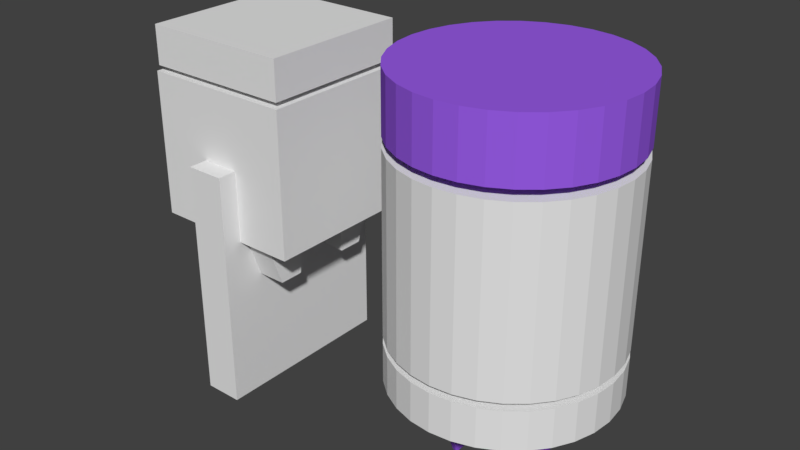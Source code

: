 # Source: blend.blend  (saved by Blender 2.78.0; exported with 4.5.12 LTS)
import bpy
from mathutils import Matrix  # noqa: F401  (used for matrix-valued properties, if any)

bpy.ops.wm.read_factory_settings(use_empty=True)
scene = bpy.context.scene
scene.name = 'Scene'

# ---- collections
col_collection_1 = bpy.data.collections.new('Collection 1'); scene.collection.children.link(col_collection_1)

# ---- materials (node trees are filled in below, after node groups)
mat_material_004 = bpy.data.materials.new('Material.004')
mat_material_004.alpha_threshold = 0.0
mat_material_004.use_transparent_shadow = False
mat_material_004.diffuse_color = (0.3176, 0.1074, 0.8, 1.0)
mat_material_004.roughness = 0.5

# ---- material node trees

# ---- world
world_world = bpy.data.worlds.new('World'); scene.world = world_world
world_world.color = (0.05088, 0.05088, 0.05088)
world_world.use_sun_shadow = False
world_world.sun_shadow_jitter_overblur = 0.0
world_world.cycles.sampling_method = 'MANUAL'

# ---- meshes
me_cube_008 = bpy.data.meshes.new('Cube.008')
me_cube_008.from_pydata([(-1.0, -1.0, -1.0), (-1.0, -1.0, 1.478), (-1.0, 1.0, -1.0), (-1.0, 1.0, 1.478), (1.0, -1.0, -1.0), (1.0, -1.0, 1.478), (1.0, 1.0, -1.0), (1.0, 1.0, 1.478)], [], [(0, 1, 3, 2), (2, 3, 7, 6), (6, 7, 5, 4), (4, 5, 1, 0), (2, 6, 4, 0), (7, 3, 1, 5)])
me_cube_008.use_remesh_preserve_volume = False
me_cube_008.use_remesh_preserve_attributes = False
me_cube_008.use_mirror_vertex_groups = False
me_cube_008.update()
me_cylinder_002 = bpy.data.meshes.new('Cylinder.002')
me_cylinder_002.from_pydata([(0.0, 5.5, -1.0), (0.0, 5.5, 1.0), (1.073, 5.394, -1.0), (1.073, 5.394, 1.0), (2.105, 5.081, -1.0), (2.105, 5.081, 1.0), (3.056, 4.573, -1.0), (3.056, 4.573, 1.0), (3.889, 3.889, -1.0), (3.889, 3.889, 1.0), (4.573, 3.056, -1.0), (4.573, 3.056, 1.0), (5.081, 2.105, -1.0), (5.081, 2.105, 1.0), (5.394, 1.073, -1.0), (5.394, 1.073, 1.0), (5.5, 4.152e-07, -1.0), (5.5, 4.152e-07, 1.0), (5.394, -1.073, -1.0), (5.394, -1.073, 1.0), (5.081, -2.105, -1.0), (5.081, -2.105, 1.0), (4.573, -3.056, -1.0), (4.573, -3.056, 1.0), (3.889, -3.889, -1.0), (3.889, -3.889, 1.0), (3.056, -4.573, -1.0), (3.056, -4.573, 1.0), (2.105, -5.081, -1.0), (2.105, -5.081, 1.0), (1.073, -5.394, -1.0), (1.073, -5.394, 1.0), (-1.792e-06, -5.5, -1.0), (-1.792e-06, -5.5, 1.0), (-1.073, -5.394, -1.0), (-1.073, -5.394, 1.0), (-2.105, -5.081, -1.0), (-2.105, -5.081, 1.0), (-3.056, -4.573, -1.0), (-3.056, -4.573, 1.0), (-3.889, -3.889, -1.0), (-3.889, -3.889, 1.0), (-4.573, -3.056, -1.0), (-4.573, -3.056, 1.0), (-5.081, -2.105, -1.0), (-5.081, -2.105, 1.0), (-5.394, -1.073, -1.0), (-5.394, -1.073, 1.0), (-5.5, 5.311e-06, -1.0), (-5.5, 5.311e-06, 1.0), (-5.394, 1.073, -1.0), (-5.394, 1.073, 1.0), (-5.081, 2.105, -1.0), (-5.081, 2.105, 1.0), (-4.573, 3.056, -1.0), (-4.573, 3.056, 1.0), (-3.889, 3.889, -1.0), (-3.889, 3.889, 1.0), (-3.056, 4.573, -1.0), (-3.056, 4.573, 1.0), (-2.105, 5.081, -1.0), (-2.105, 5.081, 1.0), (-1.073, 5.394, -1.0), (-1.073, 5.394, 1.0), (2.287, -1.528, -1.0), (2.287, -1.528, 1.0), (0.0, 2.75, -1.0), (0.0, 2.75, 1.0), (-0.5365, 2.697, -1.0), (-0.5365, 2.697, 1.0), (-1.052, 2.541, -1.0), (-1.052, 2.541, 1.0), (-2.541, -1.052, -1.0), (-2.541, -1.052, 1.0), (-2.287, -1.528, -1.0), (-2.287, -1.528, 1.0), (-2.697, -0.5365, -1.0), (-2.697, -0.5365, 1.0), (-1.945, -1.945, -1.0), (-1.945, -1.945, 1.0), (-0.5365, -2.697, -1.0), (-0.5365, -2.697, 1.0), (-8.961e-07, -2.75, -1.0), (-8.961e-07, -2.75, 1.0), (-1.052, -2.541, -1.0), (-1.052, -2.541, 1.0), (2.697, 0.5365, -1.0), (2.697, 0.5365, 1.0), (1.528, 2.287, -1.0), (1.528, 2.287, 1.0), (2.75, 2.076e-07, -1.0), (2.75, 2.076e-07, 1.0), (2.541, 1.052, -1.0), (2.541, 1.052, 1.0), (0.5365, -2.697, -1.0), (0.5365, -2.697, 1.0), (-1.945, 1.945, -1.0), (-1.945, 1.945, 1.0), (-1.528, 2.287, -1.0), (-1.528, 2.287, 1.0), (-2.287, 1.528, -1.0), (-2.287, 1.528, 1.0), (2.697, -0.5365, -1.0), (2.697, -0.5365, 1.0), (1.528, -2.287, -1.0), (1.528, -2.287, 1.0), (1.945, -1.945, -1.0), (1.945, -1.945, 1.0), (2.541, -1.052, -1.0), (2.541, -1.052, 1.0), (-2.75, 2.655e-06, -1.0), (-2.75, 2.655e-06, 1.0), (-1.528, -2.287, -1.0), (-1.528, -2.287, 1.0), (-2.697, 0.5365, -1.0), (-2.697, 0.5365, 1.0), (1.945, 1.945, -1.0), (1.945, 1.945, 1.0), (1.052, -2.541, -1.0), (1.052, -2.541, 1.0), (2.287, 1.528, -1.0), (2.287, 1.528, 1.0), (-2.541, 1.052, -1.0), (-2.541, 1.052, 1.0), (1.052, 2.541, -1.0), (1.052, 2.541, 1.0), (0.5365, 2.697, -1.0), (0.5365, 2.697, 1.0)], [], [(0, 1, 3, 2), (2, 3, 5, 4), (4, 5, 7, 6), (6, 7, 9, 8), (8, 9, 11, 10), (10, 11, 13, 12), (12, 13, 15, 14), (14, 15, 17, 16), (16, 17, 19, 18), (18, 19, 21, 20), (20, 21, 23, 22), (22, 23, 25, 24), (24, 25, 27, 26), (26, 27, 29, 28), (28, 29, 31, 30), (30, 31, 33, 32), (32, 33, 35, 34), (34, 35, 37, 36), (36, 37, 39, 38), (38, 39, 41, 40), (40, 41, 43, 42), (42, 43, 45, 44), (44, 45, 47, 46), (46, 47, 49, 48), (48, 49, 51, 50), (50, 51, 53, 52), (52, 53, 55, 54), (54, 55, 57, 56), (56, 57, 59, 58), (58, 59, 61, 60), (3, 1, 63, 61, 59, 57, 55, 53, 51, 49, 111, 115, 123, 101, 97, 99, 71, 69, 67, 127, 125, 89, 117, 121, 93, 87, 91, 17, 15, 13, 11, 9, 7, 5), (60, 61, 63, 62), (62, 63, 1, 0), (0, 2, 4, 6, 8, 10, 12, 14, 16, 90, 86, 92, 120, 116, 88, 124, 126, 66, 68, 70, 98, 96, 100, 122, 114, 110, 48, 50, 52, 54, 56, 58, 60, 62), (102, 103, 91, 90), (106, 107, 65, 64), (64, 65, 109, 108), (114, 115, 111, 110), (86, 87, 93, 92), (90, 91, 87, 86), (120, 121, 117, 116), (66, 67, 69, 68), (80, 81, 83, 82), (100, 101, 123, 122), (82, 83, 95, 94), (68, 69, 71, 70), (116, 117, 89, 88), (112, 113, 85, 84), (17, 91, 103, 109, 65, 107, 105, 119, 95, 83, 81, 85, 113, 79, 75, 73, 77, 111, 49, 47, 45, 43, 41, 39, 37, 35, 33, 31, 29, 27, 25, 23, 21, 19), (88, 89, 125, 124), (104, 105, 107, 106), (98, 99, 97, 96), (122, 123, 115, 114), (118, 119, 105, 104), (78, 79, 113, 112), (72, 73, 75, 74), (126, 127, 67, 66), (92, 93, 121, 120), (110, 111, 77, 76), (108, 109, 103, 102), (84, 85, 81, 80), (70, 71, 99, 98), (124, 125, 127, 126), (94, 95, 119, 118), (76, 77, 73, 72), (96, 97, 101, 100), (48, 110, 76, 72, 74, 78, 112, 84, 80, 82, 94, 118, 104, 106, 64, 108, 102, 90, 16, 18, 20, 22, 24, 26, 28, 30, 32, 34, 36, 38, 40, 42, 44, 46), (74, 75, 79, 78)])
me_cylinder_002.use_remesh_preserve_volume = False
me_cylinder_002.use_remesh_preserve_attributes = False
me_cylinder_002.use_mirror_vertex_groups = False
me_cylinder_002.update()
me_cylinder_001 = bpy.data.meshes.new('Cylinder.001')
me_cylinder_001.from_pydata([(0.0, 5.5, -4.5), (0.0, 5.5, 4.5), (1.073, 5.394, -4.5), (1.073, 5.394, 4.5), (2.105, 5.081, -4.5), (2.105, 5.081, 4.5), (3.056, 4.573, -4.5), (3.056, 4.573, 4.5), (3.889, 3.889, -4.5), (3.889, 3.889, 4.5), (4.573, 3.056, -4.5), (4.573, 3.056, 4.5), (5.081, 2.105, -4.5), (5.081, 2.105, 4.5), (5.394, 1.073, -4.5), (5.394, 1.073, 4.5), (5.5, 4.152e-07, -4.5), (5.5, 4.152e-07, 4.5), (5.394, -1.073, -4.5), (5.394, -1.073, 4.5), (5.081, -2.105, -4.5), (5.081, -2.105, 4.5), (4.573, -3.056, -4.5), (4.573, -3.056, 4.5), (3.889, -3.889, -4.5), (3.889, -3.889, 4.5), (3.056, -4.573, -4.5), (3.056, -4.573, 4.5), (2.105, -5.081, -4.5), (2.105, -5.081, 4.5), (1.073, -5.394, -4.5), (1.073, -5.394, 4.5), (-1.792e-06, -5.5, -4.5), (-1.792e-06, -5.5, 4.5), (-1.073, -5.394, -4.5), (-1.073, -5.394, 4.5), (-2.105, -5.081, -4.5), (-2.105, -5.081, 4.5), (-3.056, -4.573, -4.5), (-3.056, -4.573, 4.5), (-3.889, -3.889, -4.5), (-3.889, -3.889, 4.5), (-4.573, -3.056, -4.5), (-4.573, -3.056, 4.5), (-5.081, -2.105, -4.5), (-5.081, -2.105, 4.5), (-5.394, -1.073, -4.5), (-5.394, -1.073, 4.5), (-5.5, 5.311e-06, -4.5), (-5.5, 5.311e-06, 4.5), (-5.394, 1.073, -4.5), (-5.394, 1.073, 4.5), (-5.081, 2.105, -4.5), (-5.081, 2.105, 4.5), (-4.573, 3.056, -4.5), (-4.573, 3.056, 4.5), (-3.889, 3.889, -4.5), (-3.889, 3.889, 4.5), (-3.056, 4.573, -4.5), (-3.056, 4.573, 4.5), (-2.105, 5.081, -4.5), (-2.105, 5.081, 4.5), (-1.073, 5.394, -4.5), (-1.073, 5.394, 4.5), (2.287, -1.528, -4.5), (2.287, -1.528, 4.5), (0.0, 2.75, -4.5), (0.0, 2.75, 4.5), (-0.5365, 2.697, -4.5), (-0.5365, 2.697, 4.5), (-1.052, 2.541, -4.5), (-1.052, 2.541, 4.5), (-2.541, -1.052, -4.5), (-2.541, -1.052, 4.5), (-2.287, -1.528, -4.5), (-2.287, -1.528, 4.5), (-2.697, -0.5365, -4.5), (-2.697, -0.5365, 4.5), (-1.945, -1.945, -4.5), (-1.945, -1.945, 4.5), (-0.5365, -2.697, -4.5), (-0.5365, -2.697, 4.5), (-8.961e-07, -2.75, -4.5), (-8.961e-07, -2.75, 4.5), (-1.052, -2.541, -4.5), (-1.052, -2.541, 4.5), (2.697, 0.5365, -4.5), (2.697, 0.5365, 4.5), (1.528, 2.287, -4.5), (1.528, 2.287, 4.5), (2.75, 2.076e-07, -4.5), (2.75, 2.076e-07, 4.5), (2.541, 1.052, -4.5), (2.541, 1.052, 4.5), (0.5365, -2.697, -4.5), (0.5365, -2.697, 4.5), (-1.945, 1.945, -4.5), (-1.945, 1.945, 4.5), (-1.528, 2.287, -4.5), (-1.528, 2.287, 4.5), (-2.287, 1.528, -4.5), (-2.287, 1.528, 4.5), (2.697, -0.5365, -4.5), (2.697, -0.5365, 4.5), (1.528, -2.287, -4.5), (1.528, -2.287, 4.5), (1.945, -1.945, -4.5), (1.945, -1.945, 4.5), (2.541, -1.052, -4.5), (2.541, -1.052, 4.5), (-2.75, 2.655e-06, -4.5), (-2.75, 2.655e-06, 4.5), (-1.528, -2.287, -4.5), (-1.528, -2.287, 4.5), (-2.697, 0.5365, -4.5), (-2.697, 0.5365, 4.5), (1.945, 1.945, -4.5), (1.945, 1.945, 4.5), (1.052, -2.541, -4.5), (1.052, -2.541, 4.5), (2.287, 1.528, -4.5), (2.287, 1.528, 4.5), (-2.541, 1.052, -4.5), (-2.541, 1.052, 4.5), (1.052, 2.541, -4.5), (1.052, 2.541, 4.5), (0.5365, 2.697, -4.5), (0.5365, 2.697, 4.5)], [], [(0, 1, 3, 2), (2, 3, 5, 4), (4, 5, 7, 6), (6, 7, 9, 8), (8, 9, 11, 10), (10, 11, 13, 12), (12, 13, 15, 14), (14, 15, 17, 16), (16, 17, 19, 18), (18, 19, 21, 20), (20, 21, 23, 22), (22, 23, 25, 24), (24, 25, 27, 26), (26, 27, 29, 28), (28, 29, 31, 30), (30, 31, 33, 32), (32, 33, 35, 34), (34, 35, 37, 36), (36, 37, 39, 38), (38, 39, 41, 40), (40, 41, 43, 42), (42, 43, 45, 44), (44, 45, 47, 46), (46, 47, 49, 48), (48, 49, 51, 50), (50, 51, 53, 52), (52, 53, 55, 54), (54, 55, 57, 56), (56, 57, 59, 58), (58, 59, 61, 60), (3, 1, 63, 61, 59, 57, 55, 53, 51, 49, 111, 115, 123, 101, 97, 99, 71, 69, 67, 127, 125, 89, 117, 121, 93, 87, 91, 17, 15, 13, 11, 9, 7, 5), (60, 61, 63, 62), (62, 63, 1, 0), (0, 2, 4, 6, 8, 10, 12, 14, 16, 90, 86, 92, 120, 116, 88, 124, 126, 66, 68, 70, 98, 96, 100, 122, 114, 110, 48, 50, 52, 54, 56, 58, 60, 62), (102, 103, 91, 90), (106, 107, 65, 64), (64, 65, 109, 108), (114, 115, 111, 110), (86, 87, 93, 92), (90, 91, 87, 86), (120, 121, 117, 116), (66, 67, 69, 68), (80, 81, 83, 82), (100, 101, 123, 122), (82, 83, 95, 94), (68, 69, 71, 70), (116, 117, 89, 88), (112, 113, 85, 84), (17, 91, 103, 109, 65, 107, 105, 119, 95, 83, 81, 85, 113, 79, 75, 73, 77, 111, 49, 47, 45, 43, 41, 39, 37, 35, 33, 31, 29, 27, 25, 23, 21, 19), (88, 89, 125, 124), (104, 105, 107, 106), (98, 99, 97, 96), (122, 123, 115, 114), (118, 119, 105, 104), (78, 79, 113, 112), (72, 73, 75, 74), (126, 127, 67, 66), (92, 93, 121, 120), (110, 111, 77, 76), (108, 109, 103, 102), (84, 85, 81, 80), (70, 71, 99, 98), (124, 125, 127, 126), (94, 95, 119, 118), (76, 77, 73, 72), (96, 97, 101, 100), (48, 110, 76, 72, 74, 78, 112, 84, 80, 82, 94, 118, 104, 106, 64, 108, 102, 90, 16, 18, 20, 22, 24, 26, 28, 30, 32, 34, 36, 38, 40, 42, 44, 46), (74, 75, 79, 78)])
me_cylinder_001.use_remesh_preserve_volume = False
me_cylinder_001.use_remesh_preserve_attributes = False
me_cylinder_001.use_mirror_vertex_groups = False
me_cylinder_001.update()
me_cylinder = bpy.data.meshes.new('Cylinder')
me_cylinder.from_pydata([(0.0, 2.5, 5.0), (0.4877, 2.452, 5.0), (0.9567, 2.31, 5.0), (1.389, 2.079, -7.5), (1.389, 2.079, 5.0), (1.768, 1.768, -7.5), (1.768, 1.768, 5.0), (2.079, 1.389, -7.5), (2.079, 1.389, 5.0), (2.31, 0.9567, -7.5), (2.31, 0.9567, 5.0), (2.452, 0.4877, -7.5), (2.452, 0.4877, 5.0), (2.5, 1.887e-07, -7.5), (2.5, 1.887e-07, 5.0), (2.452, -0.4877, -7.5), (2.452, -0.4877, 5.0), (2.31, -0.9567, -7.5), (2.31, -0.9567, 5.0), (2.079, -1.389, -7.5), (2.079, -1.389, 5.0), (1.768, -1.768, -7.5), (1.768, -1.768, 5.0), (1.389, -2.079, -7.5), (1.389, -2.079, 5.0), (0.9567, -2.31, 5.0), (0.4877, -2.452, 5.0), (-8.146e-07, -2.5, 5.0), (-0.4877, -2.452, 5.0), (-0.9567, -2.31, 5.0), (-1.389, -2.079, -7.5), (-1.389, -2.079, 5.0), (-1.768, -1.768, -7.5), (-1.768, -1.768, 5.0), (-2.079, -1.389, -7.5), (-2.079, -1.389, 5.0), (-2.31, -0.9567, -7.5), (-2.31, -0.9567, 5.0), (-2.452, -0.4877, -7.5), (-2.452, -0.4877, 5.0), (-2.5, 2.414e-06, -7.5), (-2.5, 2.414e-06, 5.0), (-2.452, 0.4877, -7.5), (-2.452, 0.4877, 5.0), (-2.31, 0.9567, -7.5), (-2.31, 0.9567, 5.0), (-2.079, 1.389, -7.5), (-2.079, 1.389, 5.0), (-1.768, 1.768, -7.5), (-1.768, 1.768, 5.0), (-1.389, 2.079, -7.5), (-1.389, 2.079, 5.0), (-0.9567, 2.31, 5.0), (-0.4877, 2.452, 5.0), (0.4877, 2.452, 8.0), (1.1e-07, 2.5, 8.0), (0.9567, 2.31, 8.0), (1.389, 2.079, 8.0), (1.768, 1.768, 8.0), (2.079, 1.389, 8.0), (2.31, 0.9567, 8.0), (2.452, 0.4877, 8.0), (2.5, 1.887e-07, 8.0), (2.452, -0.4877, 8.0), (2.31, -0.9567, 8.0), (2.079, -1.389, 8.0), (1.768, -1.768, 8.0), (1.389, -2.079, 8.0), (0.9567, -2.31, 8.0), (0.4877, -2.452, 8.0), (-7.046e-07, -2.5, 8.0), (-0.4877, -2.452, 8.0), (-0.9567, -2.31, 8.0), (-1.389, -2.079, 8.0), (-1.768, -1.768, 8.0), (-2.079, -1.389, 8.0), (-2.31, -0.9567, 8.0), (-2.452, -0.4877, 8.0), (-2.5, 2.414e-06, 8.0), (-2.452, 0.4877, 8.0), (-2.31, 0.9567, 8.0), (-2.079, 1.389, 8.0), (-1.768, 1.768, 8.0), (-1.389, 2.079, 8.0), (-0.9567, 2.31, 8.0), (-0.4877, 2.452, 8.0), (1.073, 5.394, 5.0), (1.044e-06, 5.5, 5.0), (2.105, 5.081, 5.0), (3.056, 4.573, 5.0), (3.889, 3.889, 5.0), (4.573, 3.056, 5.0), (5.081, 2.105, 5.0), (5.394, 1.073, 5.0), (5.5, 1.887e-07, 5.0), (5.394, -1.073, 5.0), (5.081, -2.105, 5.0), (4.573, -3.056, 5.0), (3.889, -3.889, 5.0), (3.056, -4.573, 5.0), (2.105, -5.081, 5.0), (1.073, -5.394, 5.0), (-1.558e-06, -5.5, 5.0), (-1.073, -5.394, 5.0), (-2.105, -5.081, 5.0), (-3.056, -4.573, 5.0), (-3.889, -3.889, 5.0), (-4.573, -3.056, 5.0), (-5.081, -2.105, 5.0), (-5.394, -1.073, 5.0), (-5.5, 5.345e-06, 5.0), (-5.394, 1.073, 5.0), (-5.081, 2.105, 5.0), (-4.573, 3.056, 5.0), (-3.889, 3.889, 5.0), (-3.056, 4.573, 5.0), (-2.105, 5.081, 5.0), (-1.073, 5.394, 5.0), (1.073, 5.394, 8.0), (1.168e-06, 5.5, 8.0), (2.105, 5.081, 8.0), (3.056, 4.573, 8.0), (3.889, 3.889, 8.0), (4.573, 3.056, 8.0), (5.081, 2.105, 8.0), (5.394, 1.073, 8.0), (5.5, 1.887e-07, 8.0), (5.394, -1.073, 8.0), (5.081, -2.105, 8.0), (4.573, -3.056, 8.0), (3.889, -3.889, 8.0), (3.056, -4.573, 8.0), (2.105, -5.081, 8.0), (1.073, -5.394, 8.0), (-1.434e-06, -5.5, 8.0), (-1.073, -5.394, 8.0), (-2.105, -5.081, 8.0), (-3.056, -4.573, 8.0), (-3.889, -3.889, 8.0), (-4.573, -3.056, 8.0), (-5.081, -2.105, 8.0), (-5.394, -1.073, 8.0), (-5.5, 5.345e-06, 8.0), (-5.394, 1.073, 8.0), (-5.081, 2.105, 8.0), (-4.573, 3.056, 8.0), (-3.889, 3.889, 8.0), (-3.056, 4.573, 8.0), (-2.105, 5.081, 8.0), (-1.073, 5.394, 8.0), (1.194, 1.626, -10.5), (1.404, 1.278, -10.5), (1.559, 0.8802, -10.5), (1.656, 0.4487, -10.5), (1.688, 2.512e-07, -10.5), (1.656, -0.4487, -10.5), (1.559, -0.8802, -10.5), (1.404, -1.278, -10.5), (1.194, -1.626, -10.5), (-1.194, -1.626, -10.5), (-1.404, -1.278, -10.5), (-1.559, -0.8802, -10.5), (-1.656, -0.4487, -10.5), (-1.688, 2.298e-06, -10.5), (-1.656, 0.4487, -10.5), (-1.559, 0.8802, -10.5), (-1.404, 1.278, -10.5), (-1.194, 1.626, -10.5), (1.339, 2.393, -7.5), (1.944, 2.154, -7.5), (2.475, 1.831, -7.5), (2.91, 1.439, -7.5), (3.234, 0.9912, -7.5), (3.433, 0.5053, -7.5), (3.5, 4.302e-07, -7.5), (3.433, -0.5053, -7.5), (3.234, -0.9911, -7.5), (2.91, -1.439, -7.5), (2.475, -1.831, -7.5), (1.944, -2.154, -7.5), (1.339, -2.393, -7.5), (-1.339, -2.393, -7.5), (-1.944, -2.154, -7.5), (-2.475, -1.831, -7.5), (-2.91, -1.439, -7.5), (-3.234, -0.9911, -7.5), (-3.433, -0.5053, -7.5), (-3.5, 2.8e-06, -7.5), (-3.433, 0.5053, -7.5), (-3.234, 0.9912, -7.5), (-2.91, 1.439, -7.5), (-2.475, 1.831, -7.5), (-1.944, 2.154, -7.5), (-1.339, 2.393, -7.5), (1.313, 1.981, -10.5), (1.671, 1.685, -10.5), (1.965, 1.324, -10.5), (2.183, 0.9119, -10.5), (2.318, 0.4649, -10.5), (2.363, 4.734e-07, -10.5), (2.318, -0.4649, -10.5), (2.183, -0.9119, -10.5), (1.965, -1.324, -10.5), (1.671, -1.685, -10.5), (1.313, -1.981, -10.5), (-1.313, -1.981, -10.5), (-1.671, -1.685, -10.5), (-1.965, -1.324, -10.5), (-2.183, -0.9119, -10.5), (-2.318, -0.4649, -10.5), (-2.363, 2.654e-06, -10.5), (-2.318, 0.4649, -10.5), (-2.183, 0.9119, -10.5), (-1.965, 1.324, -10.5), (-1.671, 1.685, -10.5), (-1.313, 1.981, -10.5), (-1.0, 2.287, 0.9266), (-1.0, -2.287, 0.9266), (-1.0, -2.287, -7.5), (-1.0, -2.469, -7.5), (-1.0, -2.319, -7.5), (-1.0, 2.287, -7.5), (-1.0, 2.469, -7.5), (-1.0, 2.319, -7.5), (-0.4877, -2.452, 0.9366), (-0.99, -2.292, 0.9366), (-0.9567, -2.31, 0.9366), (-0.4877, 2.452, 0.9366), (0.0, 2.5, 0.9366), (0.4877, 2.452, 0.9366), (-0.9567, 2.31, 0.9366), (-0.99, 2.292, 0.9366), (-0.99, -2.292, 0.9266), (-0.99, 2.292, 0.9266), (-0.99, -2.463, -7.592), (1.01, 2.281, 0.9366), (0.9567, 2.31, 0.9366), (-8.146e-07, -2.5, 0.9366), (0.4877, -2.452, 0.9366), (0.9567, -2.31, 0.9366), (1.01, -2.281, 0.9366), (-0.99, 2.463, -7.592), (-0.99, 2.239, -9.909), (-0.99, 2.155, -10.5), (-0.99, -2.155, -10.5), (-0.99, -2.239, -9.909), (-0.99, -1.922, -10.5), (-0.99, 1.922, -10.5), (-0.99, 1.854, -10.5), (-0.99, -1.854, -10.5), (1.01, -2.281, -7.5), (1.01, -2.144, -10.5), (1.01, -2.248, -9.771), (1.01, -2.467, -7.5), (1.01, 2.144, -10.5), (1.01, 2.248, -9.771), (1.01, -1.926, -10.5), (1.01, -2.321, -7.5), (1.01, -1.832, -10.5), (1.01, 1.926, -10.5), (1.01, 1.832, -10.5), (1.01, 2.281, -7.5), (1.01, 2.321, -7.5), (1.01, 2.467, -7.5)], [], [(3, 4, 6, 5), (5, 6, 8, 7), (7, 8, 10, 9), (9, 10, 12, 11), (11, 12, 14, 13), (13, 14, 16, 15), (15, 16, 18, 17), (17, 18, 20, 19), (19, 20, 22, 21), (21, 22, 24, 23), (23, 24, 25, 239, 240, 250), (30, 31, 33, 32), (32, 33, 35, 34), (34, 35, 37, 36), (36, 37, 39, 38), (38, 39, 41, 40), (40, 41, 43, 42), (42, 43, 45, 44), (44, 45, 47, 46), (46, 47, 49, 48), (48, 49, 51, 50), (50, 51, 52, 230, 231, 233, 216, 221), (33, 31, 105, 106), (153, 152, 197, 198), (54, 55, 85, 84, 83, 82, 81, 80, 79, 78, 77, 76, 75, 74, 73, 72, 71, 70, 69, 68, 67, 66, 65, 64, 63, 62, 61, 60, 59, 58, 57, 56), (69, 70, 134, 133), (20, 18, 96, 97), (68, 69, 133, 132), (2, 1, 86, 88), (49, 47, 113, 114), (67, 68, 132, 131), (31, 29, 104, 105), (66, 67, 131, 130), (18, 16, 95, 96), (65, 66, 130, 129), (47, 45, 112, 113), (64, 65, 129, 128), (1, 0, 87, 86), (29, 28, 103, 104), (63, 64, 128, 127), (16, 14, 94, 95), (62, 63, 127, 126), (45, 43, 111, 112), (61, 62, 126, 125), (28, 27, 102, 103), (60, 61, 125, 124), (14, 12, 93, 94), (59, 60, 124, 123), (85, 55, 119, 149), (43, 41, 110, 111), (58, 59, 123, 122), (84, 85, 149, 148), (27, 26, 101, 102), (57, 58, 122, 121), (83, 84, 148, 147), (12, 10, 92, 93), (93, 92, 124, 125), (102, 101, 133, 134), (111, 110, 142, 143), (89, 88, 120, 121), (98, 97, 129, 130), (107, 106, 138, 139), (116, 115, 147, 148), (94, 93, 125, 126), (103, 102, 134, 135), (112, 111, 143, 144), (90, 89, 121, 122), (99, 98, 130, 131), (108, 107, 139, 140), (117, 116, 148, 149), (95, 94, 126, 127), (104, 103, 135, 136), (113, 112, 144, 145), (91, 90, 122, 123), (100, 99, 131, 132), (109, 108, 140, 141), (86, 87, 119, 118), (87, 117, 149, 119), (96, 95, 127, 128), (105, 104, 136, 137), (114, 113, 145, 146), (92, 91, 123, 124), (101, 100, 132, 133), (110, 109, 141, 142), (88, 86, 118, 120), (97, 96, 128, 129), (106, 105, 137, 138), (115, 114, 146, 147), (70, 71, 135, 134), (51, 49, 114, 115), (4, 2, 88, 89), (71, 72, 136, 135), (22, 20, 97, 98), (72, 73, 137, 136), (35, 33, 106, 107), (73, 74, 138, 137), (52, 51, 115, 116), (6, 4, 89, 90), (74, 75, 139, 138), (24, 22, 98, 99), (75, 76, 140, 139), (37, 35, 107, 108), (76, 77, 141, 140), (53, 52, 116, 117), (8, 6, 90, 91), (77, 78, 142, 141), (25, 24, 99, 100), (78, 79, 143, 142), (39, 37, 108, 109), (79, 80, 144, 143), (0, 53, 117, 87), (10, 8, 91, 92), (80, 81, 145, 144), (55, 54, 118, 119), (26, 25, 100, 101), (81, 82, 146, 145), (54, 56, 120, 118), (41, 39, 109, 110), (82, 83, 147, 146), (56, 57, 121, 120), (30, 32, 183, 182), (152, 151, 196, 197), (17, 19, 177, 176), (151, 150, 195, 196), (46, 48, 191, 190), (150, 260, 259, 194, 195), (15, 17, 176, 175), (167, 166, 213, 214), (44, 46, 190, 189), (166, 165, 212, 213), (13, 15, 175, 174), (165, 164, 211, 212), (164, 163, 210, 211), (42, 44, 189, 188), (163, 162, 209, 210), (11, 13, 174, 173), (162, 161, 208, 209), (161, 160, 207, 208), (40, 42, 188, 187), (168, 169, 194, 254, 255), (177, 178, 203, 202), (183, 184, 207, 206), (192, 193, 242, 243, 215), (173, 174, 199, 198), (188, 189, 212, 211), (169, 170, 195, 194), (178, 179, 204, 203), (184, 185, 208, 207), (193, 222, 241, 242), (174, 175, 200, 199), (189, 190, 213, 212), (170, 171, 196, 195), (179, 180, 252, 251, 204), (185, 186, 209, 208), (175, 176, 201, 200), (181, 182, 205, 244, 245), (190, 191, 214, 213), (171, 172, 197, 196), (180, 253, 252), (186, 187, 210, 209), (176, 177, 202, 201), (182, 183, 206, 205), (191, 192, 215, 214), (172, 173, 198, 197), (187, 188, 211, 210), (48, 50, 192, 191), (154, 153, 198, 199), (155, 154, 199, 200), (19, 21, 178, 177), (32, 34, 184, 183), (156, 155, 200, 201), (50, 221, 223, 193, 192), (157, 156, 201, 202), (3, 5, 170, 169), (158, 157, 202, 203), (21, 23, 179, 178), (34, 36, 185, 184), (5, 7, 171, 170), (23, 250, 257, 180, 179), (36, 38, 186, 185), (7, 9, 172, 171), (38, 40, 187, 186), (159, 249, 246, 205, 206), (9, 11, 173, 172), (160, 159, 206, 207), (223, 222, 193), (218, 217, 232, 225, 226, 29, 31, 30), (220, 218, 30, 182, 181), (219, 220, 181), (216, 217, 218, 220, 219, 234, 241, 222, 223, 221), (229, 228, 0, 1), (247, 248, 167, 214, 215), (226, 224, 28, 29), (258, 260, 150, 151, 152, 153, 154, 155, 156, 157, 158), (257, 253, 180), (236, 229, 1, 2), (227, 230, 52, 53), (256, 258, 158, 203, 204), (240, 235, 261, 262, 263, 255, 254, 259, 260, 258, 256, 251, 252, 253, 257, 250), (251, 256, 204), (255, 263, 168), (238, 239, 25, 26), (262, 261, 3, 169, 168), (234, 245, 244, 246, 249, 248, 247, 243, 242, 241), (231, 225, 232, 233), (235, 240, 239, 238, 237, 224, 226, 225, 231, 230, 227, 228, 229, 236), (237, 238, 26, 27), (248, 249, 159, 160, 161, 162, 163, 164, 165, 166, 167), (224, 237, 27, 28), (245, 234, 219, 181), (261, 235, 236, 2, 4, 3), (263, 262, 168), (228, 227, 53, 0), (259, 254, 194), (233, 232, 217, 216), (246, 244, 205), (243, 247, 215)])
me_cylinder.materials.append(mat_material_004)
me_cylinder.use_remesh_preserve_volume = False
me_cylinder.use_remesh_preserve_attributes = False
me_cylinder.use_mirror_vertex_groups = False
me_cylinder.update()
me_cube_006 = bpy.data.meshes.new('Cube.006')
me_cube_006.from_pydata([(-4.0, -4.0, -3.75), (-4.0, -4.0, 3.75), (-4.0, 4.0, -3.75), (-4.0, 4.0, 3.75), (4.0, -4.0, -3.75), (4.0, -4.0, 3.75), (4.0, 4.0, -3.75), (4.0, 4.0, 3.75), (-3.0, -3.0, 3.75), (-3.0, -3.0, -3.75), (3.0, -3.0, 3.75), (3.0, -3.0, -3.75), (-3.0, 3.0, 3.75), (-3.0, 3.0, -3.75), (3.0, 1.12, -3.75), (3.0, 3.0, 3.75), (3.0, 3.0, -3.75)], [], [(0, 1, 3, 2), (2, 3, 7, 6), (6, 7, 5, 4), (4, 5, 1, 0), (2, 6, 14, 16, 13), (7, 15, 10, 8, 1, 5), (11, 10, 15, 16, 14), (16, 15, 12, 13), (1, 8, 12, 15, 7, 3), (13, 12, 8, 9), (9, 8, 10, 11), (13, 9, 11, 14, 6, 4, 0, 2)])
me_cube_006.use_remesh_preserve_volume = False
me_cube_006.use_remesh_preserve_attributes = False
me_cube_006.use_mirror_vertex_groups = False
me_cube_006.update()
me_cube_004 = bpy.data.meshes.new('Cube.004')
me_cube_004.from_pydata([(-2.5, -2.5, -5.0), (-2.5, -2.5, 5.0), (-2.5, 2.5, -5.0), (-2.5, 2.5, 5.0), (2.5, -2.5, -5.0), (2.5, -2.5, 5.0), (2.5, 2.5, -5.0), (2.5, 2.5, 5.0), (2.5, 1.0, 2.0), (-2.5, 1.0, 2.0), (-2.5, -1.5, -5.0), (2.5, -1.0, 2.0), (2.5, -1.5, -5.0), (-2.5, -1.0, 2.0), (2.5, 1.5, -5.0), (-2.5, 1.5, -5.0), (-2.5, -2.5, -3.0), (-2.5, 2.5, -3.0), (2.5, 2.5, -3.0), (2.5, -2.5, -3.0), (-2.5, 3.5, -3.0), (-2.5, 2.8, -5.0), (2.5, 2.8, -5.0), (2.5, 3.5, -3.0), (2.5, -3.5, -3.0), (2.5, -2.8, -5.0), (-2.5, -2.8, -5.0), (-2.5, -3.5, -3.0), (-2.5, -2.5, 7.0), (-2.5, 2.5, 7.0), (2.5, 2.5, 7.0), (2.5, -2.5, 7.0), (-3.914, -3.914, 5.0), (-3.914, 3.914, 5.0), (3.914, 3.914, 5.0), (3.914, -3.914, 5.0), (-3.914, -3.914, 7.0), (-3.914, 3.914, 7.0), (3.914, 3.914, 7.0), (3.914, -3.914, 7.0)], [], [(0, 16, 1, 3, 17, 2, 15, 9, 13, 10), (17, 3, 7, 18), (6, 18, 7, 5, 19, 4, 12, 11, 8, 14), (19, 5, 1, 16), (2, 6, 14, 15), (1, 5, 35, 32), (8, 9, 15, 14), (10, 12, 4, 0), (13, 11, 12, 10), (11, 13, 9, 8), (16, 0, 26, 27), (6, 2, 21, 22), (21, 20, 23, 22), (25, 24, 27, 26), (4, 19, 24, 25), (19, 16, 27, 24), (2, 17, 20, 21), (0, 4, 25, 26), (17, 18, 23, 20), (18, 6, 22, 23), (30, 29, 28, 31), (3, 1, 32, 33), (28, 29, 37, 36), (30, 31, 39, 38), (33, 32, 36, 37), (32, 35, 39, 36), (34, 33, 37, 38), (35, 34, 38, 39), (31, 28, 36, 39), (7, 3, 33, 34), (29, 30, 38, 37), (5, 7, 34, 35)])
me_cube_004.use_remesh_preserve_volume = False
me_cube_004.use_remesh_preserve_attributes = False
me_cube_004.use_mirror_vertex_groups = False
me_cube_004.update()

# ---- objects
ob_cube = bpy.data.objects.new('Cube', me_cube_008)
ob_x = bpy.data.objects.new('шайба-кр', me_cylinder_002)
ob_x_1 = bpy.data.objects.new('обхват-кр', me_cylinder_001)
ob_x_2 = bpy.data.objects.new('вставка-кр', me_cylinder)
ob_x_3 = bpy.data.objects.new('обхват-кв', me_cube_006)
ob_x_4 = bpy.data.objects.new('вставка-кв', me_cube_004)

# ---- transforms, parenting, visibility, modifiers, constraints
ob_cube.location = (0.01, 0.01, -6.453)
ob_cube.scale = (1.0, 5.0, 5.0)
ob_cube.hide_viewport = True
ob_cube.lineart.crease_threshold = 0.0
ob_x.location = (13.77, 0.0, -5.869)
ob_x.lineart.crease_threshold = 0.0
ob_x_1.location = (13.77, 0.0, 0.0)
ob_x_1.lineart.crease_threshold = 0.0
ob_x_2.location = (13.77, 0.0, 0.0)
ob_x_2.lineart.crease_threshold = 0.0
ob_x_3.location = (0.0, 0.0, 0.9756)
ob_x_3.lineart.crease_threshold = 0.0
ob_x_4.location = (0.0, 0.0, 0.0)
ob_x_4.lineart.crease_threshold = 0.0

# ---- collection membership
col_collection_1.objects.link(ob_cube)
col_collection_1.objects.link(ob_x)
col_collection_1.objects.link(ob_x_1)
col_collection_1.objects.link(ob_x_2)
col_collection_1.objects.link(ob_x_3)
col_collection_1.objects.link(ob_x_4)

# ---- scene / render settings (as saved in the file)
scene.frame_start = 1; scene.frame_end = 250; scene.frame_set(1)
scene.render.engine = 'BLENDER_EEVEE_NEXT'
scene.render.resolution_percentage = 50
scene.render.dither_intensity = 0.0
scene.cycles.use_denoising = False
scene.cycles.samples = 128
scene.cycles.sampling_pattern = 'TABULATED_SOBOL'
scene.cycles.light_sampling_threshold = 0.0
scene.cycles.use_adaptive_sampling = False
scene.cycles.use_light_tree = False
scene.cycles.blur_glossy = 0.0
scene.cycles.sample_clamp_indirect = 0.0
scene.view_settings.view_transform = 'Standard'
bpy.context.view_layer.update()

# ---- added for rendering (the .blend has no active camera and no usable light): camera, sun
cam_auto = bpy.data.cameras.new('AutoCamera')
cam_auto.lens = 50.0
cam_auto.sensor_width = 36.0
cam_auto.clip_end = 1000.0
ob_auto_camera = bpy.data.objects.new('AutoCamera', cam_auto)
scene.collection.objects.link(ob_auto_camera)
ob_auto_camera.location = (36.9585, -35.1902, 22.2101)
ob_auto_camera.rotation_euler = (1.09748, -7.21219e-08, 0.694738)
scene.camera = ob_auto_camera
light_auto_sun = bpy.data.lights.new('AutoSun', 'SUN')
light_auto_sun.energy = 3.0
light_auto_sun.angle = 0.0523599
ob_auto_sun = bpy.data.objects.new('AutoSun', light_auto_sun)
scene.collection.objects.link(ob_auto_sun)
ob_auto_sun.rotation_euler = (0.872665, 0.174533, 0.523599)
bpy.context.view_layer.update()

